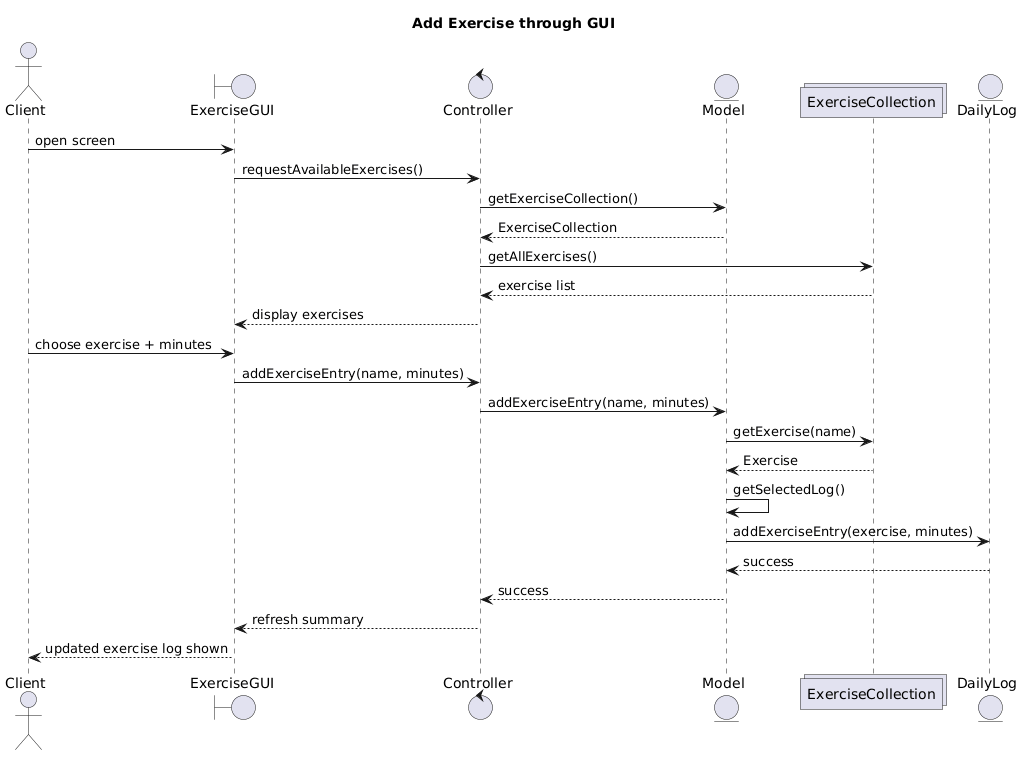

The diagram above was rendered by PlantUML. Its source (embedded in the PNG):
@startuml
title Add Exercise through GUI

actor Client
boundary ExerciseGUI
control Controller
entity Model
collections ExerciseCollection
entity DailyLog

Client -> ExerciseGUI : open screen
ExerciseGUI -> Controller : requestAvailableExercises()
Controller -> Model : getExerciseCollection()
Model --> Controller : ExerciseCollection
Controller -> ExerciseCollection : getAllExercises()
ExerciseCollection --> Controller : exercise list
Controller --> ExerciseGUI : display exercises

Client -> ExerciseGUI : choose exercise + minutes
ExerciseGUI -> Controller : addExerciseEntry(name, minutes)
Controller -> Model : addExerciseEntry(name, minutes)
Model -> ExerciseCollection : getExercise(name)
ExerciseCollection --> Model : Exercise
Model -> Model : getSelectedLog()
Model -> DailyLog : addExerciseEntry(exercise, minutes)
DailyLog --> Model : success
Model --> Controller : success
Controller --> ExerciseGUI : refresh summary
ExerciseGUI --> Client : updated exercise log shown
@enduml